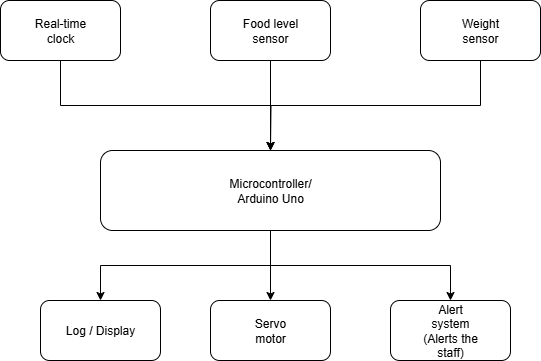

The diagram above was exported from draw.io. Its source (the exported page's mxGraphModel, read from the mxfile embedded in the PNG):
<mxGraphModel dx="786" dy="516" grid="1" gridSize="10" guides="1" tooltips="1" connect="1" arrows="1" fold="1" page="1" pageScale="1" pageWidth="850" pageHeight="1100" math="0" shadow="0">
  <root>
    <mxCell id="0" />
    <mxCell id="1" parent="0" />
    <mxCell id="cGMDV3_gQnYAr7bf0Y0b-5" style="edgeStyle=orthogonalEdgeStyle;rounded=0;orthogonalLoop=1;jettySize=auto;html=1;exitX=0.5;exitY=1;exitDx=0;exitDy=0;" parent="1" source="cGMDV3_gQnYAr7bf0Y0b-1" target="cGMDV3_gQnYAr7bf0Y0b-4" edge="1">
      <mxGeometry relative="1" as="geometry" />
    </mxCell>
    <mxCell id="cGMDV3_gQnYAr7bf0Y0b-1" value="" style="rounded=1;whiteSpace=wrap;html=1;" parent="1" vertex="1">
      <mxGeometry x="150" y="60" width="120" height="60" as="geometry" />
    </mxCell>
    <mxCell id="cGMDV3_gQnYAr7bf0Y0b-6" style="edgeStyle=orthogonalEdgeStyle;rounded=0;orthogonalLoop=1;jettySize=auto;html=1;exitX=0.5;exitY=1;exitDx=0;exitDy=0;" parent="1" source="cGMDV3_gQnYAr7bf0Y0b-2" edge="1">
      <mxGeometry relative="1" as="geometry">
        <mxPoint x="420" y="210" as="targetPoint" />
      </mxGeometry>
    </mxCell>
    <mxCell id="cGMDV3_gQnYAr7bf0Y0b-2" value="" style="rounded=1;whiteSpace=wrap;html=1;" parent="1" vertex="1">
      <mxGeometry x="360" y="60" width="120" height="60" as="geometry" />
    </mxCell>
    <mxCell id="cGMDV3_gQnYAr7bf0Y0b-7" style="edgeStyle=orthogonalEdgeStyle;rounded=0;orthogonalLoop=1;jettySize=auto;html=1;exitX=0.5;exitY=1;exitDx=0;exitDy=0;" parent="1" source="cGMDV3_gQnYAr7bf0Y0b-3" edge="1">
      <mxGeometry relative="1" as="geometry">
        <mxPoint x="420" y="210" as="targetPoint" />
      </mxGeometry>
    </mxCell>
    <mxCell id="cGMDV3_gQnYAr7bf0Y0b-3" value="" style="rounded=1;whiteSpace=wrap;html=1;" parent="1" vertex="1">
      <mxGeometry x="570" y="60" width="120" height="60" as="geometry" />
    </mxCell>
    <mxCell id="cGMDV3_gQnYAr7bf0Y0b-17" style="edgeStyle=orthogonalEdgeStyle;rounded=0;orthogonalLoop=1;jettySize=auto;html=1;exitX=0.5;exitY=1;exitDx=0;exitDy=0;entryX=0.5;entryY=0;entryDx=0;entryDy=0;" parent="1" source="cGMDV3_gQnYAr7bf0Y0b-4" target="cGMDV3_gQnYAr7bf0Y0b-15" edge="1">
      <mxGeometry relative="1" as="geometry" />
    </mxCell>
    <mxCell id="cGMDV3_gQnYAr7bf0Y0b-19" style="edgeStyle=orthogonalEdgeStyle;rounded=0;orthogonalLoop=1;jettySize=auto;html=1;exitX=0.5;exitY=1;exitDx=0;exitDy=0;" parent="1" source="cGMDV3_gQnYAr7bf0Y0b-4" target="cGMDV3_gQnYAr7bf0Y0b-16" edge="1">
      <mxGeometry relative="1" as="geometry" />
    </mxCell>
    <mxCell id="mjt6s1PU1TbIBY5Y2hur-3" style="edgeStyle=orthogonalEdgeStyle;rounded=0;orthogonalLoop=1;jettySize=auto;html=1;exitX=0.5;exitY=1;exitDx=0;exitDy=0;entryX=0.5;entryY=0;entryDx=0;entryDy=0;" parent="1" source="cGMDV3_gQnYAr7bf0Y0b-4" target="mjt6s1PU1TbIBY5Y2hur-2" edge="1">
      <mxGeometry relative="1" as="geometry" />
    </mxCell>
    <mxCell id="cGMDV3_gQnYAr7bf0Y0b-4" value="" style="rounded=1;whiteSpace=wrap;html=1;" parent="1" vertex="1">
      <mxGeometry x="250" y="210" width="340" height="80" as="geometry" />
    </mxCell>
    <mxCell id="cGMDV3_gQnYAr7bf0Y0b-8" value="Real-time clock" style="text;html=1;align=center;verticalAlign=middle;whiteSpace=wrap;rounded=0;" parent="1" vertex="1">
      <mxGeometry x="180" y="75" width="60" height="30" as="geometry" />
    </mxCell>
    <mxCell id="cGMDV3_gQnYAr7bf0Y0b-9" value="Food level sensor" style="text;html=1;align=center;verticalAlign=middle;whiteSpace=wrap;rounded=0;" parent="1" vertex="1">
      <mxGeometry x="390" y="75" width="60" height="30" as="geometry" />
    </mxCell>
    <mxCell id="cGMDV3_gQnYAr7bf0Y0b-10" value="Weight sensor" style="text;html=1;align=center;verticalAlign=middle;whiteSpace=wrap;rounded=0;" parent="1" vertex="1">
      <mxGeometry x="600" y="75" width="60" height="30" as="geometry" />
    </mxCell>
    <mxCell id="cGMDV3_gQnYAr7bf0Y0b-12" value="Microcontroller/ Arduino Uno" style="text;html=1;align=center;verticalAlign=middle;whiteSpace=wrap;rounded=0;" parent="1" vertex="1">
      <mxGeometry x="390" y="235" width="60" height="30" as="geometry" />
    </mxCell>
    <mxCell id="cGMDV3_gQnYAr7bf0Y0b-15" value="" style="rounded=1;whiteSpace=wrap;html=1;" parent="1" vertex="1">
      <mxGeometry x="360" y="360" width="120" height="60" as="geometry" />
    </mxCell>
    <mxCell id="cGMDV3_gQnYAr7bf0Y0b-16" value="" style="rounded=1;whiteSpace=wrap;html=1;" parent="1" vertex="1">
      <mxGeometry x="540" y="360" width="120" height="60" as="geometry" />
    </mxCell>
    <mxCell id="cGMDV3_gQnYAr7bf0Y0b-20" value="Servo motor" style="text;html=1;align=center;verticalAlign=middle;whiteSpace=wrap;rounded=0;" parent="1" vertex="1">
      <mxGeometry x="390" y="375" width="60" height="30" as="geometry" />
    </mxCell>
    <mxCell id="cGMDV3_gQnYAr7bf0Y0b-21" value="Alert system&lt;div&gt;(Alerts the staff)&lt;/div&gt;" style="text;html=1;align=center;verticalAlign=middle;whiteSpace=wrap;rounded=0;" parent="1" vertex="1">
      <mxGeometry x="570" y="375" width="60" height="30" as="geometry" />
    </mxCell>
    <mxCell id="mjt6s1PU1TbIBY5Y2hur-2" value="Log / Display" style="rounded=1;whiteSpace=wrap;html=1;" parent="1" vertex="1">
      <mxGeometry x="190" y="360" width="120" height="60" as="geometry" />
    </mxCell>
  </root>
</mxGraphModel>